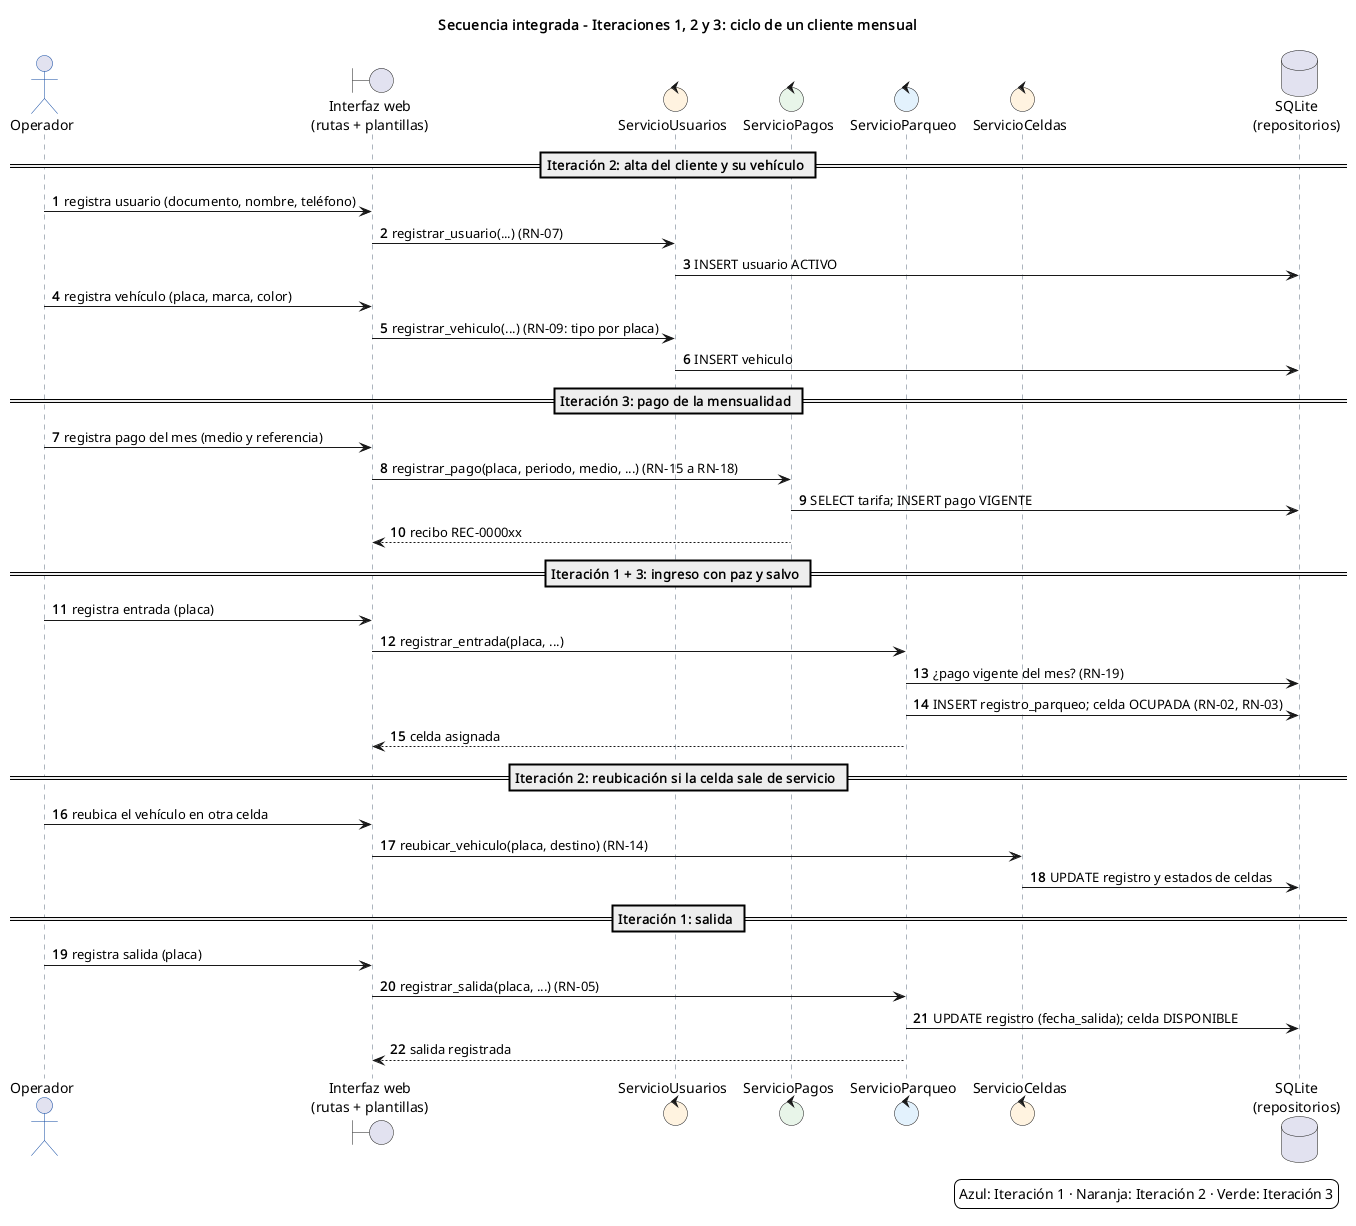

The diagram above was rendered by PlantUML. Its source (embedded in the PNG):
@startuml secuencia_tres_iteraciones
skinparam backgroundColor white
skinparam defaultFontName Helvetica
skinparam sequence {
  ParticipantBackgroundColor #FAFAFA
  ParticipantBorderColor #5B6B7C
  LifeLineBorderColor #5B6B7C
  ActorBorderColor #0D47A1
}
autonumber
title Secuencia integrada - Iteraciones 1, 2 y 3: ciclo de un cliente mensual

actor Operador
boundary "Interfaz web\n(rutas + plantillas)" as UI
control ServicioUsuarios as SU #FFF3E0
control ServicioPagos as SPg #E8F5E9
control ServicioParqueo as SP #E3F2FD
control ServicioCeldas as SC #FFF3E0
database "SQLite\n(repositorios)" as DB

== Iteración 2: alta del cliente y su vehículo ==
Operador -> UI : registra usuario (documento, nombre, teléfono)
UI -> SU : registrar_usuario(...) (RN-07)
SU -> DB : INSERT usuario ACTIVO
Operador -> UI : registra vehículo (placa, marca, color)
UI -> SU : registrar_vehiculo(...) (RN-09: tipo por placa)
SU -> DB : INSERT vehiculo

== Iteración 3: pago de la mensualidad ==
Operador -> UI : registra pago del mes (medio y referencia)
UI -> SPg : registrar_pago(placa, periodo, medio, ...) (RN-15 a RN-18)
SPg -> DB : SELECT tarifa; INSERT pago VIGENTE
SPg --> UI : recibo REC-0000xx

== Iteración 1 + 3: ingreso con paz y salvo ==
Operador -> UI : registra entrada (placa)
UI -> SP : registrar_entrada(placa, ...)
SP -> DB : ¿pago vigente del mes? (RN-19)
SP -> DB : INSERT registro_parqueo; celda OCUPADA (RN-02, RN-03)
SP --> UI : celda asignada

== Iteración 2: reubicación si la celda sale de servicio ==
Operador -> UI : reubica el vehículo en otra celda
UI -> SC : reubicar_vehiculo(placa, destino) (RN-14)
SC -> DB : UPDATE registro y estados de celdas

== Iteración 1: salida ==
Operador -> UI : registra salida (placa)
UI -> SP : registrar_salida(placa, ...) (RN-05)
SP -> DB : UPDATE registro (fecha_salida); celda DISPONIBLE
SP --> UI : salida registrada

legend right
  Azul: Iteración 1 · Naranja: Iteración 2 · Verde: Iteración 3
end legend
@enduml